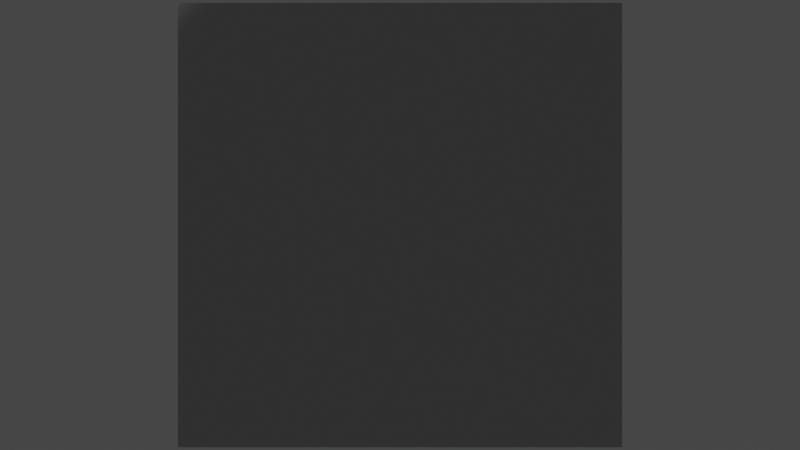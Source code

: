 # Source: floor_normal.blend  (saved by Blender 2.93.21; exported with 4.5.12 LTS)
import bpy
from mathutils import Matrix  # noqa: F401  (used for matrix-valued properties, if any)

bpy.ops.wm.read_factory_settings(use_empty=True)
scene = bpy.context.scene
scene.name = 'Scene'

# ---- collections
col_collection = bpy.data.collections.new('Collection'); scene.collection.children.link(col_collection)

# ---- images (referenced by path relative to the original .blend; pixels are not part of the script)
import os
ASSET_DIR = os.environ.get("B2B_ASSET_DIR", "")  # directory of the original .blend (textures are referenced by path, not embedded)
HERE = os.path.dirname(os.path.abspath(__file__))  # packed textures are extracted next to this script under _unpacked/

def load_image(name, relpath, width, height, colorspace="sRGB"):
    """Load a texture the original file referenced (path relative to the .blend, or extracted next to this script)."""
    p = next((c for c in (os.path.join(HERE, relpath), os.path.join(ASSET_DIR, relpath)) if relpath and os.path.exists(c)), "")
    if p:
        img = bpy.data.images.load(p, check_existing=True)
        img.name = name
    else:  # same state as the original file: an image datablock whose file is absent (Cycles renders it pink)
        img = bpy.data.images.new(name, width, height)
        img.source = "FILE"
        img.filepath = "//" + (relpath or name)
    img.colorspace_settings.name = colorspace
    return img
img_normal_map_example_png = load_image('normal_map_example.png', 'textures/normal_map_example.png', 1024, 1024, 'Non-Color')

# ---- materials (node trees are filled in below, after node groups)
mat_material_001 = bpy.data.materials.new('Material.001')
mat_material_001.use_transparent_shadow = False

# ---- material node trees
mat_material_001.use_nodes = True; mat_material_001.node_tree.nodes.clear()
_N = mat_material_001.node_tree.nodes; _L = mat_material_001.node_tree.links
n0 = _N.new('ShaderNodeOutputMaterial'); n0.name = 'Material Output'; n0.location = (300, 300)
n1 = _N.new('ShaderNodeBsdfPrincipled'); n1.name = 'Principled BSDF'; n1.location = (10, 300)
n1.distribution = 'GGX'
n1.subsurface_method = 'BURLEY'
n1.inputs[2].default_value = 0.0
n1.inputs[3].default_value = 1.45
n1.inputs[13].default_value = 0.0
n1.inputs[20].default_value = 0.0
n1.inputs[27].default_value = (0.0, 0.0, 0.0, 1.0)
n1.inputs[28].default_value = 1.0
n2 = _N.new('ShaderNodeNormalMap'); n2.name = 'Normal Map'; n2.location = (-194, -142)
n3 = _N.new('ShaderNodeTexImage'); n3.name = 'Image Texture'; n3.location = (-562, 34)
n3.image = img_normal_map_example_png
_L.new(n1.outputs[0], n0.inputs[0])
_L.new(n3.outputs[0], n2.inputs[1])
_L.new(n2.outputs[0], n1.inputs[5])
n0.is_active_output = True

# ---- world
world_world = bpy.data.worlds.new('World'); scene.world = world_world
world_world.use_nodes = True; world_world.node_tree.nodes.clear()
_N = world_world.node_tree.nodes; _L = world_world.node_tree.links
n0 = _N.new('ShaderNodeOutputWorld'); n0.name = 'World Output'; n0.location = (300, 300)
n1 = _N.new('ShaderNodeBackground'); n1.name = 'Background'; n1.location = (10, 300)
n1.inputs[0].default_value = (0.05088, 0.05088, 0.05088, 1.0)
_L.new(n1.outputs[0], n0.inputs[0])
n0.is_active_output = True
world_world.color = (0.05088, 0.05088, 0.05088)
world_world.use_sun_shadow = False
world_world.sun_shadow_jitter_overblur = 0.0

# ---- cameras
cam_camera = bpy.data.cameras.new('Camera')
cam_camera.clip_end = 100.0
cam_camera.ortho_scale = 7.314

# ---- lights
light_light = bpy.data.lights.new('Light', 'POINT')
light_light.transmission_factor = 0.0
light_light.energy = 1000.0
light_light.shadow_soft_size = 0.1
light_light.shadow_maximum_resolution = 0.006
light_light.use_absolute_resolution = True
light_light_001 = bpy.data.lights.new('Light.001', 'POINT')
light_light_001.transmission_factor = 0.0
light_light_001.energy = 1000.0
light_light_001.shadow_soft_size = 0.1
light_light_001.shadow_maximum_resolution = 0.006
light_light_001.use_absolute_resolution = True

# ---- meshes
me_plane = bpy.data.meshes.new('Plane')
me_plane.from_pydata([(-1.0, -1.0, 0.0), (1.0, -1.0, 0.0), (-1.0, 1.0, 0.0), (1.0, 1.0, 0.0)], [], [(0, 1, 3, 2)])
_uv = me_plane.uv_layers.new(name='UVMap')
_uv.uv.foreach_set('vector', [0.0, 0.0, 1.0, 0.0, 1.0, 1.0, 0.0, 1.0])
me_plane.materials.append(mat_material_001)
me_plane.use_remesh_fix_poles = True
me_plane.use_remesh_preserve_attributes = False
me_plane.update()

# ---- objects
ob_light = bpy.data.objects.new('Light', light_light)
ob_camera = bpy.data.objects.new('Camera', cam_camera)
ob_plane = bpy.data.objects.new('Plane', me_plane)
ob_light_001 = bpy.data.objects.new('Light.001', light_light_001)

# ---- transforms, parenting, visibility, modifiers, constraints
ob_light.location = (-4.0, 0.009448, 2.04)
ob_light.rotation_euler = (0.6503, 0.05522, 1.866)
ob_light.lock_rotations_4d = False
ob_light.empty_display_type = 'ARROWS'
ob_light.color = (0.0, 0.0, 0.0, 0.0)
ob_light.lineart.crease_threshold = 0.0
ob_camera.location = (0.0, 0.0, 5.0)
ob_camera.lock_rotations_4d = False
ob_camera.empty_display_type = 'ARROWS'
ob_camera.color = (0.0, 0.0, 0.0, 0.0)
ob_camera.display_type = 'WIRE'
ob_camera.lineart.crease_threshold = 0.0
ob_plane.location = (0.0, 0.0, 0.0)
ob_light_001.location = (0.0, 4.0, 2.04)
ob_light_001.rotation_euler = (0.6503, 0.05522, 1.866)
ob_light_001.lock_rotations_4d = False
ob_light_001.empty_display_type = 'ARROWS'
ob_light_001.color = (0.0, 0.0, 0.0, 0.0)
ob_light_001.lineart.crease_threshold = 0.0

# ---- collection membership
col_collection.objects.link(ob_light)
col_collection.objects.link(ob_camera)
col_collection.objects.link(ob_plane)
col_collection.objects.link(ob_light_001)

# ---- scene / render settings (as saved in the file)
scene.camera = ob_camera
scene.frame_start = 1; scene.frame_end = 250; scene.frame_set(1)
scene.render.engine = 'BLENDER_EEVEE_NEXT'
scene.cycles.use_denoising = False
scene.cycles.samples = 128
scene.cycles.sampling_pattern = 'TABULATED_SOBOL'
scene.cycles.use_adaptive_sampling = False
scene.cycles.use_light_tree = False
scene.view_settings.view_transform = 'Filmic'
bpy.context.view_layer.update()
